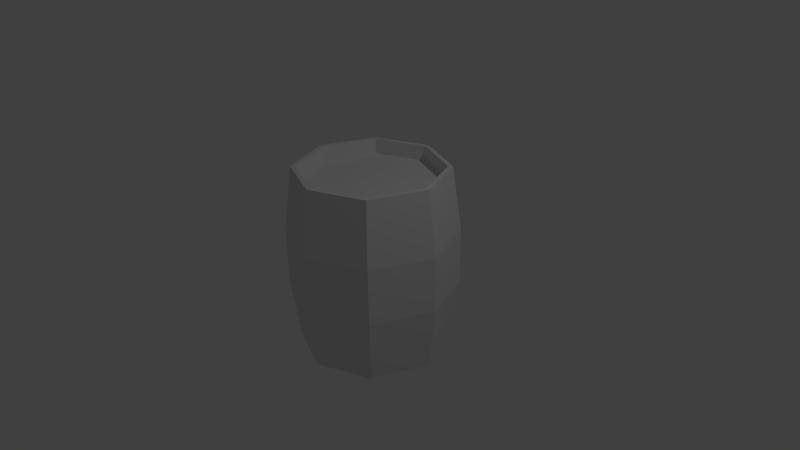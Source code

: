 # Source: Barrel.blend  (saved by Blender 2.75.0; exported with 4.5.12 LTS)
import bpy
from mathutils import Matrix  # noqa: F401  (used for matrix-valued properties, if any)

bpy.ops.wm.read_factory_settings(use_empty=True)
scene = bpy.context.scene
scene.name = 'Scene'

# ---- collections
col_collection_1 = bpy.data.collections.new('Collection 1'); scene.collection.children.link(col_collection_1)

# ---- materials (node trees are filled in below, after node groups)
mat_material_001 = bpy.data.materials.new('Material.001')
mat_material_001.alpha_threshold = 0.0
mat_material_001.use_transparent_shadow = False
mat_material_001.roughness = 0.5

# ---- material node trees

# ---- world
world_world = bpy.data.worlds.new('World'); scene.world = world_world
world_world.color = (0.05088, 0.05088, 0.05088)
world_world.use_sun_shadow = False
world_world.sun_shadow_jitter_overblur = 0.0
world_world.cycles.sampling_method = 'MANUAL'
world_world.cycles.sample_map_resolution = 256

# ---- cameras
cam_camera = bpy.data.cameras.new('Camera')
cam_camera.clip_end = 100.0
cam_camera.lens = 35.0
cam_camera.sensor_width = 32.0
cam_camera.sensor_height = 18.0
cam_camera.ortho_scale = 7.314
cam_camera.dof.focus_distance = 0.0
cam_camera.dof.aperture_fstop = 128.0

# ---- lights
light_lamp = bpy.data.lights.new('Lamp', 'POINT')
light_lamp.transmission_factor = 0.0
light_lamp.cutoff_distance = 30.0
light_lamp.energy = 100.0
light_lamp.shadow_buffer_clip_start = 1.001
light_lamp.shadow_soft_size = 0.1
light_lamp.shadow_maximum_resolution = 0.006
light_lamp.use_absolute_resolution = True
light_lamp.cycles.use_multiple_importance_sampling = False

# ---- meshes
me_cylinder = bpy.data.meshes.new('Cylinder')
me_cylinder.from_pydata([(0.0, 1.0, -1.221), (0.0, 1.0, 1.221), (0.7071, 0.7071, -1.221), (0.7071, 0.7071, 1.221), (1.0, -4.47e-08, -1.221), (1.0, -4.47e-08, 1.221), (0.7071, -0.7071, -1.221), (0.7071, -0.7071, 1.221), (-8.941e-08, -1.0, -1.221), (-8.941e-08, -1.0, 1.221), (-0.7071, -0.7071, -1.221), (-0.7071, -0.7071, 1.221), (-1.0, 1.49e-08, -1.221), (-1.0, 1.49e-08, 1.221), (-0.7071, 0.7071, -1.221), (-0.7071, 0.7071, 1.221), (9.024e-09, 1.113, -0.3481), (9.024e-09, 1.113, 0.38), (0.7872, 0.7872, 0.371), (0.7872, 0.7872, -0.3711), (1.113, -4.939e-08, 0.371), (1.113, -4.939e-08, -0.3711), (0.7872, -0.7872, 0.371), (0.7872, -0.7872, -0.3711), (-9.08e-08, -1.113, 0.371), (-9.08e-08, -1.113, -0.3711), (-0.7872, -0.7872, 0.371), (-0.7872, -0.7872, -0.3711), (-1.113, 1.255e-08, 0.371), (-1.113, 1.255e-08, -0.3711), (-0.7872, 0.7872, 0.3978), (-0.7872, 0.7872, -0.3758), (0.6638, 0.6638, 1.221), (-4.567e-10, 0.9387, 1.221), (0.9387, -4.288e-08, 1.221), (0.6638, -0.6638, 1.221), (-8.438e-08, -0.9387, 1.221), (-0.6638, -0.6638, 1.221), (-0.9387, 1.307e-08, 1.221), (-0.6638, 0.6638, 1.221), (0.6638, 0.6638, 1.017), (-4.567e-10, 0.9387, 1.017), (0.9387, -4.288e-08, 1.017), (0.6638, -0.6638, 1.017), (-8.438e-08, -0.9387, 1.017), (-0.6638, -0.6638, 1.017), (-0.9387, 1.307e-08, 1.017), (-0.6638, 0.6638, 1.017), (-4.589e-10, 0.9384, -1.221), (0.6636, 0.6636, -1.221), (0.9384, -4.287e-08, -1.221), (0.6636, -0.6636, -1.221), (-8.436e-08, -0.9384, -1.221), (-0.6636, -0.6636, -1.221), (-0.9384, 1.307e-08, -1.221), (-0.6636, 0.6636, -1.221), (-4.589e-10, 0.9384, -1.163), (0.6636, 0.6636, -1.163), (0.9384, -4.287e-08, -1.163), (0.6636, -0.6636, -1.163), (-8.436e-08, -0.9384, -1.163), (-0.6636, -0.6636, -1.163), (-0.9384, 1.307e-08, -1.163), (-0.6636, 0.6636, -1.163)], [], [(17, 1, 3, 18), (18, 3, 5, 20), (20, 5, 7, 22), (22, 7, 9, 24), (24, 9, 11, 26), (26, 11, 13, 28), (5, 3, 32, 34), (30, 15, 1, 17), (28, 13, 15, 30), (6, 8, 52, 51), (12, 29, 31, 14), (29, 28, 30, 31), (14, 31, 16, 0), (31, 30, 17, 16), (10, 27, 29, 12), (27, 26, 28, 29), (8, 25, 27, 10), (25, 24, 26, 27), (6, 23, 25, 8), (23, 22, 24, 25), (4, 21, 23, 6), (21, 20, 22, 23), (2, 19, 21, 4), (19, 18, 20, 21), (0, 16, 19, 2), (16, 17, 18, 19), (39, 38, 46, 47), (11, 9, 36, 37), (1, 15, 39, 33), (3, 1, 33, 32), (7, 5, 34, 35), (13, 11, 37, 38), (9, 7, 35, 36), (15, 13, 38, 39), (40, 41, 47, 46, 45, 44, 43, 42), (37, 36, 44, 45), (35, 34, 42, 43), (32, 33, 41, 40), (33, 39, 47, 41), (38, 37, 45, 46), (36, 35, 43, 44), (34, 32, 40, 42), (51, 52, 60, 59), (12, 14, 55, 54), (2, 4, 50, 49), (8, 10, 53, 52), (14, 0, 48, 55), (0, 2, 49, 48), (4, 6, 51, 50), (10, 12, 54, 53), (56, 57, 58, 59, 60, 61, 62, 63), (49, 50, 58, 57), (54, 55, 63, 62), (52, 53, 61, 60), (50, 51, 59, 58), (48, 49, 57, 56), (55, 48, 56, 63), (53, 54, 62, 61)])
_uv = me_cylinder.uv_layers.new(name='UVMap')
_uv.uv.foreach_set('vector', [0.3517, 0.545, 0.3696, 0.4054, 0.4621, 0.4054, 0.4547, 0.5465, 0.4547, 0.5465, 0.4621, 0.4054, 0.593, 0.4054, 0.6004, 0.5465, 0.3517, 0.1411, 0.3696, 2.968e-07, 0.4621, 1.979e-08, 0.4547, 0.1411, 0.4547, 0.1411, 0.4621, 1.979e-08, 0.593, 0.0, 0.6004, 0.1411, 0.6004, 0.1411, 0.593, 0.0, 0.6855, 2.771e-07, 0.7034, 0.1411, 0.3517, 0.2643, 0.3338, 0.4054, 0.2412, 0.4054, 0.2487, 0.2643, 0.0, 0.6223, 3.057e-08, 0.4953, 0.009682, 0.4992, 0.009682, 0.6184, 0.103, 0.2687, 0.1104, 0.4054, 0.01789, 0.4054, 0.0, 0.2658, 0.2487, 0.2643, 0.2412, 0.4054, 0.1104, 0.4054, 0.103, 0.2687, 0.6004, 0.4953, 0.693, 0.4054, 0.697, 0.4149, 0.6101, 0.4992, 0.2412, 1.979e-08, 0.2487, 0.1411, 0.103, 0.1403, 0.1104, 0.0, 0.2487, 0.1411, 0.2487, 0.2643, 0.103, 0.2687, 0.103, 0.1403, 0.1104, 0.0, 0.103, 0.1403, 4.077e-08, 0.1449, 0.01789, 2.848e-05, 0.103, 0.1403, 0.103, 0.2687, 0.0, 0.2658, 4.077e-08, 0.1449, 0.3338, 2.846e-05, 0.3517, 0.1411, 0.2487, 0.1411, 0.2412, 1.979e-08, 0.3517, 0.1411, 0.3517, 0.2643, 0.2487, 0.2643, 0.2487, 0.1411, 0.593, 0.4054, 0.6004, 0.2643, 0.7034, 0.2643, 0.6855, 0.4054, 0.6004, 0.2643, 0.6004, 0.1411, 0.7034, 0.1411, 0.7034, 0.2643, 0.4621, 0.4054, 0.4547, 0.2643, 0.6004, 0.2643, 0.593, 0.4054, 0.4547, 0.2643, 0.4547, 0.1411, 0.6004, 0.1411, 0.6004, 0.2643, 0.3696, 0.4054, 0.3517, 0.2643, 0.4547, 0.2643, 0.4621, 0.4054, 0.3517, 0.2643, 0.3517, 0.1411, 0.4547, 0.1411, 0.4547, 0.2643, 0.4621, 0.8108, 0.4547, 0.6697, 0.6004, 0.6697, 0.593, 0.8108, 0.4547, 0.6697, 0.4547, 0.5465, 0.6004, 0.5465, 0.6004, 0.6697, 0.3696, 0.8108, 0.3517, 0.6659, 0.4547, 0.6697, 0.4621, 0.8108, 0.3517, 0.6659, 0.3517, 0.545, 0.4547, 0.5465, 0.4547, 0.6697, 0.9512, 0.4054, 0.9512, 0.4897, 0.9163, 0.4897, 0.9163, 0.4054, 0.3159, 0.6223, 0.2234, 0.7122, 0.2194, 0.7028, 0.3063, 0.6184, 0.09253, 0.4054, 0.2234, 0.4054, 0.2194, 0.4148, 0.09655, 0.4148, 3.057e-08, 0.4953, 0.09253, 0.4054, 0.09655, 0.4148, 0.009682, 0.4992, 0.09253, 0.7122, 0.0, 0.6223, 0.009682, 0.6184, 0.09655, 0.7028, 0.3159, 0.4953, 0.3159, 0.6223, 0.3063, 0.6184, 0.3063, 0.4992, 0.2234, 0.7122, 0.09253, 0.7122, 0.09655, 0.7028, 0.2194, 0.7028, 0.2234, 0.4054, 0.3159, 0.4953, 0.3063, 0.4992, 0.2194, 0.4148, 0.9131, 0.0, 1.0, 0.08434, 1.0, 0.2036, 0.9131, 0.2879, 0.7903, 0.2879, 0.7034, 0.2036, 0.7034, 0.08434, 0.7903, 3.958e-08, 0.9512, 0.609, 0.9512, 0.6934, 0.9163, 0.6934, 0.9163, 0.609, 0.3159, 0.6091, 0.3159, 0.4898, 0.3508, 0.4898, 0.3508, 0.6091, 0.3508, 0.6934, 0.3508, 0.7777, 0.3159, 0.7777, 0.3159, 0.6934, 0.3508, 0.7777, 0.3508, 0.897, 0.3159, 0.897, 0.3159, 0.7777, 0.9512, 0.4897, 0.9512, 0.609, 0.9163, 0.609, 0.9163, 0.4897, 0.316, 0.6934, 0.3159, 0.6091, 0.3508, 0.6091, 0.3508, 0.6934, 0.3159, 0.4898, 0.316, 0.4054, 0.3508, 0.4054, 0.3508, 0.4898, 0.9612, 0.609, 0.9612, 0.6933, 0.9512, 0.6933, 0.9512, 0.609, 0.9163, 0.4953, 0.9163, 0.6223, 0.9066, 0.6184, 0.9066, 0.4992, 0.693, 0.7122, 0.6004, 0.6223, 0.6101, 0.6184, 0.697, 0.7027, 0.693, 0.4054, 0.8238, 0.4054, 0.8198, 0.4149, 0.697, 0.4149, 0.9163, 0.6223, 0.8238, 0.7122, 0.8198, 0.7027, 0.9066, 0.6184, 0.8238, 0.7122, 0.693, 0.7122, 0.697, 0.7027, 0.8198, 0.7027, 0.6004, 0.6223, 0.6004, 0.4953, 0.6101, 0.4992, 0.6101, 0.6184, 0.8238, 0.4054, 0.9163, 0.4953, 0.9066, 0.4992, 0.8198, 0.4149, 0.8101, 1.0, 0.6873, 1.0, 0.6004, 0.9157, 0.6004, 0.7965, 0.6873, 0.7122, 0.8101, 0.7122, 0.8969, 0.7965, 0.8969, 0.9157, 0.9612, 0.4054, 0.9612, 0.4898, 0.9512, 0.4898, 0.9512, 0.4054, 0.9612, 0.4897, 0.9612, 0.4054, 0.9712, 0.4054, 0.9712, 0.4897, 0.9612, 0.6933, 0.9612, 0.609, 0.9712, 0.609, 0.9712, 0.6933, 0.9612, 0.4898, 0.9612, 0.609, 0.9512, 0.609, 0.9512, 0.4898, 0.9163, 0.7777, 0.9163, 0.6934, 0.9263, 0.6934, 0.9263, 0.7777, 0.9163, 0.8969, 0.9163, 0.7777, 0.9263, 0.7777, 0.9263, 0.8969, 0.9612, 0.609, 0.9612, 0.4897, 0.9712, 0.4897, 0.9712, 0.609])
me_cylinder.materials.append(mat_material_001)
me_cylinder.use_remesh_preserve_volume = False
me_cylinder.use_remesh_preserve_attributes = False
me_cylinder.use_mirror_vertex_groups = False
me_cylinder.update()

# ---- objects
ob_cylinder = bpy.data.objects.new('Cylinder', me_cylinder)
ob_lamp = bpy.data.objects.new('Lamp', light_lamp)
ob_camera = bpy.data.objects.new('Camera', cam_camera)

# ---- transforms, parenting, visibility, modifiers, constraints
ob_cylinder.location = (0.0, 0.0, 0.0)
ob_cylinder.lineart.crease_threshold = 0.0
ob_lamp.location = (4.076, 1.005, 5.904)
ob_lamp.rotation_euler = (0.6503, 0.05522, 1.866)
ob_lamp.lock_rotations_4d = False
ob_lamp.empty_display_type = 'ARROWS'
ob_lamp.color = (0.0, 0.0, 0.0, 0.0)
ob_lamp.lineart.crease_threshold = 0.0
ob_camera.location = (7.481, -6.508, 5.344)
ob_camera.rotation_euler = (1.109, 0.01082, 0.8149)
ob_camera.lock_rotations_4d = False
ob_camera.empty_display_type = 'ARROWS'
ob_camera.color = (0.0, 0.0, 0.0, 0.0)
ob_camera.display_type = 'WIRE'
ob_camera.lineart.crease_threshold = 0.0

# ---- collection membership
col_collection_1.objects.link(ob_cylinder)
col_collection_1.objects.link(ob_lamp)
col_collection_1.objects.link(ob_camera)

# ---- scene / render settings (as saved in the file)
scene.camera = ob_camera
scene.frame_start = 1; scene.frame_end = 250; scene.frame_set(1)
scene.render.engine = 'BLENDER_EEVEE_NEXT'
scene.render.resolution_percentage = 50
scene.render.dither_intensity = 0.0
scene.cycles.use_denoising = False
scene.cycles.samples = 10
scene.cycles.sampling_pattern = 'TABULATED_SOBOL'
scene.cycles.light_sampling_threshold = 0.0
scene.cycles.use_adaptive_sampling = False
scene.cycles.use_light_tree = False
scene.cycles.blur_glossy = 0.0
scene.cycles.pixel_filter_type = 'GAUSSIAN'
scene.cycles.sample_clamp_indirect = 0.0
scene.view_settings.view_transform = 'Standard'
bpy.context.view_layer.update()

